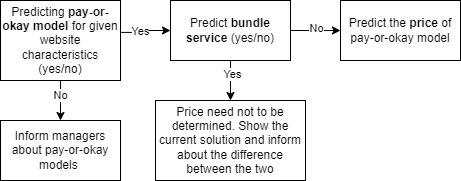

The diagram above was exported from draw.io. Its source (the exported page's mxGraphModel, read from the mxfile embedded in the PNG):
<mxGraphModel dx="1499" dy="686" grid="1" gridSize="10" guides="1" tooltips="1" connect="1" arrows="1" fold="1" page="1" pageScale="1" pageWidth="827" pageHeight="1169" math="0" shadow="0">
  <root>
    <mxCell id="0" />
    <mxCell id="1" parent="0" />
    <mxCell id="OKzWQZcMFeufaeWFBpB0-2" style="edgeStyle=orthogonalEdgeStyle;rounded=0;orthogonalLoop=1;jettySize=auto;html=1;entryX=0;entryY=0.5;entryDx=0;entryDy=0;exitX=1.007;exitY=0.399;exitDx=0;exitDy=0;exitPerimeter=0;" edge="1" parent="1" source="OKzWQZcMFeufaeWFBpB0-1" target="OKzWQZcMFeufaeWFBpB0-3">
      <mxGeometry relative="1" as="geometry">
        <mxPoint x="320" y="270" as="targetPoint" />
      </mxGeometry>
    </mxCell>
    <mxCell id="OKzWQZcMFeufaeWFBpB0-6" value="Yes" style="edgeLabel;html=1;align=center;verticalAlign=middle;resizable=0;points=[];" vertex="1" connectable="0" parent="OKzWQZcMFeufaeWFBpB0-2">
      <mxGeometry x="0.1602" y="3" relative="1" as="geometry">
        <mxPoint x="-9" y="3" as="offset" />
      </mxGeometry>
    </mxCell>
    <mxCell id="OKzWQZcMFeufaeWFBpB0-7" style="edgeStyle=orthogonalEdgeStyle;rounded=0;orthogonalLoop=1;jettySize=auto;html=1;entryX=0.5;entryY=0;entryDx=0;entryDy=0;" edge="1" parent="1" source="OKzWQZcMFeufaeWFBpB0-1" target="OKzWQZcMFeufaeWFBpB0-8">
      <mxGeometry relative="1" as="geometry">
        <mxPoint x="150" y="350" as="targetPoint" />
      </mxGeometry>
    </mxCell>
    <mxCell id="OKzWQZcMFeufaeWFBpB0-9" value="No" style="edgeLabel;html=1;align=center;verticalAlign=middle;resizable=0;points=[];" vertex="1" connectable="0" parent="OKzWQZcMFeufaeWFBpB0-7">
      <mxGeometry x="-0.318" y="-1" relative="1" as="geometry">
        <mxPoint as="offset" />
      </mxGeometry>
    </mxCell>
    <mxCell id="OKzWQZcMFeufaeWFBpB0-1" value="Predicting&lt;b&gt; pay-or-okay model&lt;/b&gt; for given website characteristics (yes/no)" style="rounded=0;whiteSpace=wrap;html=1;" vertex="1" parent="1">
      <mxGeometry x="90" y="240" width="120" height="80" as="geometry" />
    </mxCell>
    <mxCell id="OKzWQZcMFeufaeWFBpB0-5" style="edgeStyle=orthogonalEdgeStyle;rounded=0;orthogonalLoop=1;jettySize=auto;html=1;" edge="1" parent="1" source="OKzWQZcMFeufaeWFBpB0-3" target="OKzWQZcMFeufaeWFBpB0-4">
      <mxGeometry relative="1" as="geometry" />
    </mxCell>
    <mxCell id="OKzWQZcMFeufaeWFBpB0-10" value="No" style="edgeLabel;html=1;align=center;verticalAlign=middle;resizable=0;points=[];" vertex="1" connectable="0" parent="OKzWQZcMFeufaeWFBpB0-5">
      <mxGeometry x="-0.0198" y="3" relative="1" as="geometry">
        <mxPoint as="offset" />
      </mxGeometry>
    </mxCell>
    <mxCell id="OKzWQZcMFeufaeWFBpB0-11" style="edgeStyle=orthogonalEdgeStyle;rounded=0;orthogonalLoop=1;jettySize=auto;html=1;entryX=0.5;entryY=0;entryDx=0;entryDy=0;" edge="1" parent="1" source="OKzWQZcMFeufaeWFBpB0-3">
      <mxGeometry relative="1" as="geometry">
        <mxPoint x="320" y="340" as="targetPoint" />
      </mxGeometry>
    </mxCell>
    <mxCell id="OKzWQZcMFeufaeWFBpB0-13" value="Yes" style="edgeLabel;html=1;align=center;verticalAlign=middle;resizable=0;points=[];" vertex="1" connectable="0" parent="OKzWQZcMFeufaeWFBpB0-11">
      <mxGeometry x="-0.3759" y="1" relative="1" as="geometry">
        <mxPoint as="offset" />
      </mxGeometry>
    </mxCell>
    <mxCell id="OKzWQZcMFeufaeWFBpB0-3" value="Predict &lt;b&gt;bundle service&lt;/b&gt; (yes/no)" style="rounded=0;whiteSpace=wrap;html=1;" vertex="1" parent="1">
      <mxGeometry x="260" y="240" width="120" height="60" as="geometry" />
    </mxCell>
    <mxCell id="OKzWQZcMFeufaeWFBpB0-4" value="Predict the &lt;b&gt;price&lt;/b&gt; of pay-or-okay model" style="rounded=0;whiteSpace=wrap;html=1;" vertex="1" parent="1">
      <mxGeometry x="430" y="240" width="120" height="60" as="geometry" />
    </mxCell>
    <mxCell id="OKzWQZcMFeufaeWFBpB0-8" value="Inform managers about pay-or-okay models&amp;nbsp;" style="rounded=0;whiteSpace=wrap;html=1;" vertex="1" parent="1">
      <mxGeometry x="90" y="360" width="120" height="60" as="geometry" />
    </mxCell>
    <mxCell id="OKzWQZcMFeufaeWFBpB0-12" value="Price need not to be determined. Show the current solution and inform about the difference between the two" style="rounded=0;whiteSpace=wrap;html=1;" vertex="1" parent="1">
      <mxGeometry x="245" y="340" width="150" height="80" as="geometry" />
    </mxCell>
  </root>
</mxGraphModel>